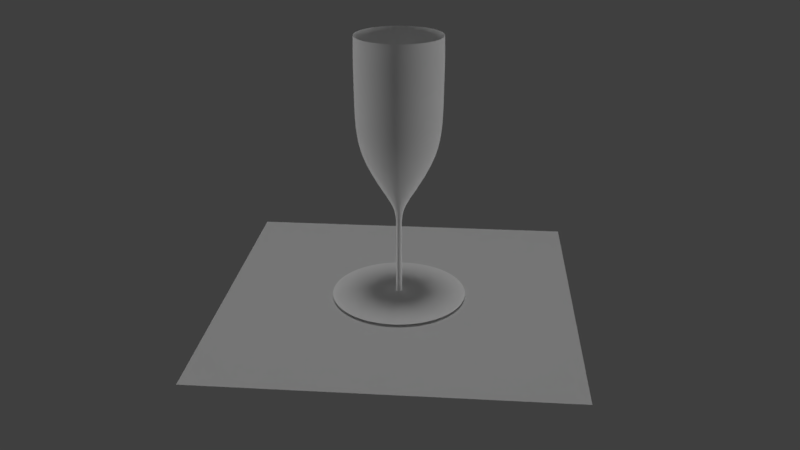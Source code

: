 # Source: Wine_glass.blend  (saved by Blender 2.79.0; exported with 4.5.12 LTS)
import bpy
from mathutils import Matrix  # noqa: F401  (used for matrix-valued properties, if any)

bpy.ops.wm.read_factory_settings(use_empty=True)
scene = bpy.context.scene
scene.name = 'Scene'

# ---- collections
col_collection_1 = bpy.data.collections.new('Collection 1'); scene.collection.children.link(col_collection_1)

# ---- materials (node trees are filled in below, after node groups)
mat_patterned_placemat = bpy.data.materials.new('Patterned Placemat')
mat_patterned_placemat.alpha_threshold = 0.0
mat_patterned_placemat.use_transparent_shadow = False
mat_patterned_placemat.roughness = 0.5
mat_glass = bpy.data.materials.new('Glass')
mat_glass.alpha_threshold = 0.0
mat_glass.use_transparent_shadow = False
mat_glass.diffuse_color = (1.0, 1.0, 1.0, 1.0)
mat_glass.roughness = 0.5

# ---- material node trees

# ---- world
world_world_001 = bpy.data.worlds.new('World.001'); scene.world = world_world_001
world_world_001.use_sun_shadow = False
world_world_001.sun_shadow_jitter_overblur = 0.0
world_world_001.cycles.sampling_method = 'MANUAL'

# ---- cameras
cam_camera = bpy.data.cameras.new('Camera')
cam_camera.clip_end = 100.0
cam_camera.lens = 35.0
cam_camera.sensor_width = 32.0
cam_camera.sensor_height = 18.0
cam_camera.ortho_scale = 7.314
cam_camera.dof.focus_distance = 0.0
cam_camera.dof.aperture_fstop = 128.0

# ---- lights
light_hemi_002 = bpy.data.lights.new('Hemi.002', 'SUN')
light_hemi_002.transmission_factor = 0.0
light_hemi_002.angle = 0.1993
light_hemi_002.energy = 0.5
light_hemi_002.shadow_buffer_clip_start = 0.5
light_hemi_002.shadow_soft_size = 0.1
light_hemi_002.shadow_cascade_max_distance = 1000.0
light_hemi_001 = bpy.data.lights.new('Hemi.001', 'SUN')
light_hemi_001.transmission_factor = 0.0
light_hemi_001.angle = 0.1993
light_hemi_001.energy = 0.5
light_hemi_001.shadow_buffer_clip_start = 0.5
light_hemi_001.shadow_soft_size = 0.1
light_hemi_001.shadow_cascade_max_distance = 1000.0
light_hemi = bpy.data.lights.new('Hemi', 'SUN')
light_hemi.transmission_factor = 0.0
light_hemi.angle = 0.1993
light_hemi.energy = 0.5
light_hemi.shadow_buffer_clip_start = 0.5
light_hemi.shadow_soft_size = 0.1
light_hemi.shadow_cascade_max_distance = 1000.0

# ---- meshes
me_plane_001 = bpy.data.meshes.new('Plane.001')
me_plane_001.from_pydata([(-0.571, -0.261, 0.5845), (0.5778, -0.261, 0.5845), (-0.571, -0.261, -0.5643), (0.5778, -0.261, -0.5643)], [], [(0, 1, 3, 2)])
_uv = me_plane_001.uv_layers.new(name='UVMap')
_uv.uv.foreach_set('vector', [0.0001001, 9.998e-05, 0.9999, 9.998e-05, 0.9999, 0.9999, 9.998e-05, 0.9999])
me_plane_001.materials.append(mat_patterned_placemat)
me_plane_001.use_remesh_preserve_volume = False
me_plane_001.use_remesh_preserve_attributes = False
me_plane_001.use_mirror_vertex_groups = False
me_plane_001.update()
me_plane = bpy.data.meshes.new('Plane')
me_plane.from_pydata([(0.2374, -0.2297, 6.722e-06), (0.0145, 0.07293, -0.0001031), (0.05772, 0.1389, -0.0001031), (0.1067, 0.2219, -0.0001031), (0.1429, 0.4646, -0.0001031), (-0.01806, -0.2412, -1.024e-05), (0.228, -0.2199, 0.05982), (0.2295, -0.2297, 0.06021), (0.01461, -0.2191, 0.002627), (0.01481, -0.2209, 0.002569), (0.01433, -0.1336, 0.00244), (0.01386, -0.06332, 0.002314), (0.01387, 0.01544, 0.002316), (0.01419, 0.07293, 0.002402), (0.05594, 0.1389, 0.01359), (0.1032, 0.2219, 0.02626), (0.13, 0.2943, 0.03342), (0.1382, 0.3816, 0.03563), (0.1382, 0.4646, 0.03563), (0.1403, 0.5604, 0.03618), (0.1382, 0.6328, 0.03563), (0.01559, -0.2269, 0.002888), (-0.01728, -0.2412, -0.005935), (0.205, -0.2199, 0.1156), (0.2063, -0.2297, 0.1163), (0.0136, -0.2191, 0.005068), (0.01381, -0.2209, 0.005065), (0.01338, -0.1336, 0.004816), (0.01296, -0.06332, 0.004572), (0.01296, 0.01544, 0.004577), (0.01325, 0.07293, 0.004744), (0.05068, 0.1389, 0.02635), (0.09309, 0.2219, 0.05084), (0.1171, 0.2943, 0.06467), (0.1244, 0.3816, 0.06893), (0.1244, 0.4646, 0.06893), (0.1263, 0.5604, 0.07), (0.1244, 0.6328, 0.06893), (0.01448, -0.2269, 0.005576), (-0.015, -0.2412, -0.01145), (0.1682, -0.2199, 0.1634), (0.1693, -0.2297, 0.1645), (0.01199, -0.2191, 0.007164), (0.01219, -0.2209, 0.007216), (0.01184, -0.1336, 0.006864), (0.0115, -0.06332, 0.006519), (0.0115, 0.01544, 0.006526), (0.01174, 0.07293, 0.006763), (0.0423, 0.1389, 0.03732), (0.07692, 0.2219, 0.07195), (0.09649, 0.2943, 0.09152), (0.1025, 0.3816, 0.09754), (0.1025, 0.4646, 0.09754), (0.104, 0.5604, 0.09904), (0.1025, 0.6328, 0.09754), (0.01271, -0.2269, 0.00788), (-0.01135, -0.2412, -0.01619), (0.1204, -0.2199, 0.2001), (0.1211, -0.2297, 0.2014), (0.009888, -0.2191, 0.008772), (0.01007, -0.2209, 0.008876), (0.009826, -0.1336, 0.008444), (0.009582, -0.06332, 0.008022), (0.009587, 0.01544, 0.008031), (0.009754, 0.07293, 0.00832), (0.03136, 0.1389, 0.04575), (0.05585, 0.2219, 0.08815), (0.06968, 0.2943, 0.1121), (0.07394, 0.3816, 0.1195), (0.07394, 0.4646, 0.1195), (0.07501, 0.5604, 0.1213), (0.07394, 0.6328, 0.1195), (0.0104, -0.2269, 0.00965), (-0.006609, -0.2412, -0.01983), (0.06464, -0.2199, 0.2232), (0.06502, -0.2297, 0.2247), (0.007445, -0.2191, 0.009782), (0.007598, -0.2209, 0.009931), (0.00747, -0.1336, 0.009449), (0.007344, -0.06332, 0.008979), (0.007346, 0.01544, 0.008988), (0.007433, 0.07293, 0.009311), (0.01862, 0.1389, 0.05106), (0.03129, 0.2219, 0.09835), (0.03845, 0.2943, 0.1251), (0.04066, 0.3816, 0.1333), (0.04066, 0.4646, 0.1333), (0.04121, 0.5604, 0.1354), (0.04066, 0.6328, 0.1333), (0.007708, -0.2269, 0.01076), (-0.001093, -0.2412, -0.02212), (0.004824, -0.2199, 0.2311), (0.004824, -0.2297, 0.2326), (0.004824, -0.2191, 0.01013), (0.004934, -0.2209, 0.01031), (0.004934, -0.1336, 0.00981), (0.004935, -0.06332, 0.009323), (0.004934, 0.01544, 0.009333), (0.004934, 0.07293, 0.009667), (0.004934, 0.1389, 0.05289), (0.004933, 0.2219, 0.1019), (0.004935, 0.2943, 0.1295), (0.004934, 0.3816, 0.138), (0.004935, 0.4646, 0.138), (0.004934, 0.5604, 0.1402), (0.004934, 0.6328, 0.138), (0.004823, -0.2269, 0.01114), (0.004831, -0.2412, -0.02289), (-0.05499, -0.2199, 0.2232), (-0.05537, -0.2297, 0.2247), (0.002204, -0.2191, 0.009779), (0.002263, -0.2209, 0.009984), (0.002392, -0.1336, 0.009503), (0.002519, -0.06332, 0.009033), (0.002515, 0.01544, 0.009042), (0.002429, 0.07293, 0.009364), (-0.008757, 0.1389, 0.05111), (-0.02143, 0.2219, 0.09841), (-0.02859, 0.2943, 0.1251), (-0.0308, 0.3816, 0.1334), (-0.0308, 0.4646, 0.1334), (-0.03135, 0.5604, 0.1354), (-0.0308, 0.6328, 0.1334), (0.001943, -0.2269, 0.01076), (0.01076, -0.2412, -0.02211), (-0.1107, -0.2199, 0.2001), (-0.1115, -0.2297, 0.2014), (-0.0002369, -0.2191, 0.008766), (-0.0002333, -0.2209, 0.008979), (1.611e-05, -0.1336, 0.008548), (0.00026, -0.06332, 0.008126), (0.0002545, 0.01544, 0.008134), (8.716e-05, 0.07293, 0.008423), (-0.02152, 0.1389, 0.04585), (-0.04601, 0.2219, 0.08826), (-0.05984, 0.2943, 0.1122), (-0.0641, 0.3816, 0.1196), (-0.0641, 0.4646, 0.1196), (-0.06516, 0.5604, 0.1214), (-0.0641, 0.6328, 0.1196), (-0.000749, -0.2269, 0.009649), (0.01628, -0.2412, -0.01983), (-0.1586, -0.2199, 0.1634), (-0.1596, -0.2297, 0.1645), (-0.002333, -0.2191, 0.007155), (-0.002385, -0.2209, 0.007362), (-0.002032, -0.1336, 0.00701), (-0.001688, -0.06332, 0.006666), (-0.001694, 0.01544, 0.006673), (-0.001932, 0.07293, 0.006908), (-0.03249, 0.1389, 0.03747), (-0.06712, 0.2219, 0.07209), (-0.08668, 0.2943, 0.09166), (-0.09271, 0.3816, 0.09768), (-0.09271, 0.4646, 0.09768), (-0.09421, 0.5604, 0.09919), (-0.09271, 0.6328, 0.09768), (-0.00305, -0.2269, 0.007873), (0.02102, -0.2412, -0.01619), (-0.1953, -0.2199, 0.1155), (-0.1966, -0.2297, 0.1163), (-0.003941, -0.2191, 0.005057), (-0.004043, -0.2209, 0.005244), (-0.003612, -0.1336, 0.004995), (-0.003191, -0.06332, 0.004752), (-0.003199, 0.01544, 0.004756), (-0.00349, 0.07293, 0.004923), (-0.04092, 0.1389, 0.02653), (-0.08332, 0.2219, 0.05101), (-0.1073, 0.2943, 0.06485), (-0.1147, 0.3816, 0.06911), (-0.1147, 0.4646, 0.06911), (-0.1165, 0.5604, 0.07017), (-0.1147, 0.6328, 0.06911), (-0.004819, -0.2269, 0.005565), (0.02466, -0.2412, -0.01145), (-0.2184, -0.2199, 0.05981), (-0.2198, -0.2297, 0.06019), (-0.00495, -0.2191, 0.002615), (-0.005098, -0.2209, 0.002768), (-0.004618, -0.1336, 0.00264), (-0.004148, -0.06332, 0.002514), (-0.004157, 0.01544, 0.002516), (-0.004481, 0.07293, 0.002601), (-0.04623, 0.1389, 0.01379), (-0.09352, 0.2219, 0.02646), (-0.1203, 0.2943, 0.03363), (-0.1285, 0.3816, 0.03583), (-0.1285, 0.4646, 0.03583), (-0.1305, 0.5604, 0.03638), (-0.1285, 0.6328, 0.03583), (-0.005931, -0.2269, 0.002877), (0.02695, -0.2412, -0.005917), (-0.2263, -0.2199, -6.186e-06), (-0.2278, -0.2297, -6.638e-06), (-0.005293, -0.2191, -6.186e-06), (-0.005477, -0.2209, 0.0001043), (-0.004979, -0.1336, 0.0001041), (-0.004492, -0.06332, 0.0001041), (-0.004501, 0.01544, 0.0001041), (-0.004836, 0.07293, 0.0001025), (-0.04806, 0.1389, 0.0001025), (-0.09702, 0.2219, 0.0001029), (-0.1247, 0.2943, 0.0001052), (-0.1332, 0.3816, 0.0001034), (-0.1332, 0.4646, 0.0001045), (-0.1353, 0.5604, 0.0001032), (-0.1332, 0.6328, 0.0001034), (-0.00631, -0.2269, -2.138e-06), (0.02772, -0.2412, 1.238e-06), (-0.2184, -0.2199, -0.05982), (-0.2198, -0.2297, -0.06021), (-0.004947, -0.2191, -0.002626), (-0.005152, -0.2209, -0.002567), (-0.00467, -0.1336, -0.002438), (-0.004202, -0.06332, -0.002313), (-0.00421, 0.01544, -0.002315), (-0.004534, 0.07293, -0.002403), (-0.04628, 0.1389, -0.01359), (-0.09358, 0.2219, -0.02626), (-0.1203, 0.2943, -0.03342), (-0.1285, 0.3816, -0.03563), (-0.1285, 0.4646, -0.03563), (-0.1306, 0.5604, -0.03618), (-0.1285, 0.6328, -0.03563), (-0.005928, -0.2269, -0.002889), (0.02694, -0.2412, 0.005934), (-0.1953, -0.2199, -0.1156), (-0.1966, -0.2297, -0.1163), (-0.003934, -0.2191, -0.005067), (-0.004148, -0.2209, -0.005063), (-0.003716, -0.1336, -0.004815), (-0.003295, -0.06332, -0.004572), (-0.003302, 0.01544, -0.004576), (-0.003592, 0.07293, -0.004745), (-0.04102, 0.1389, -0.02635), (-0.08343, 0.2219, -0.05084), (-0.1074, 0.2943, -0.06467), (-0.1148, 0.3816, -0.06893), (-0.1148, 0.4646, -0.06893), (-0.1166, 0.5604, -0.07), (-0.1148, 0.6328, -0.06893), (-0.004814, -0.2269, -0.005574), (0.02466, -0.2412, 0.01145), (-0.1586, -0.2199, -0.1634), (-0.1596, -0.2297, -0.1645), (-0.002323, -0.2191, -0.007163), (-0.002531, -0.2209, -0.007215), (-0.002178, -0.1336, -0.006862), (-0.001835, -0.06332, -0.006519), (-0.001842, 0.01544, -0.006525), (-0.002077, 0.07293, -0.006764), (-0.03264, 0.1389, -0.03732), (-0.06726, 0.2219, -0.07195), (-0.08683, 0.2943, -0.09151), (-0.09285, 0.3816, -0.09754), (-0.09285, 0.4646, -0.09754), (-0.09436, 0.5604, -0.09904), (-0.09285, 0.6328, -0.09754), (-0.003042, -0.2269, -0.00788), (0.02102, -0.2412, 0.01619), (-0.1107, -0.2199, -0.2001), (-0.1115, -0.2297, -0.2014), (-0.0002261, -0.2191, -0.008771), (-0.0004133, -0.2209, -0.008874), (-0.0001629, -0.1336, -0.008443), (7.905e-05, -0.06332, -0.008023), (7.452e-05, 0.01544, -0.00803), (-9.094e-05, 0.07293, -0.008321), (-0.0217, 0.1389, -0.04575), (-0.04618, 0.2219, -0.08815), (-0.06002, 0.2943, -0.1121), (-0.06428, 0.3816, -0.1195), (-0.06428, 0.4646, -0.1195), (-0.06534, 0.5604, -0.1213), (-0.06428, 0.6328, -0.1195), (-0.0007373, -0.2269, -0.00965), (0.00483, -0.2269, -2.363e-06), (0.01628, -0.2412, 0.01983), (-0.05497, -0.2199, -0.2232), (-0.05536, -0.2297, -0.2247), (0.002217, -0.2191, -0.009781), (0.002062, -0.2209, -0.009929), (0.002192, -0.1336, -0.009448), (0.002318, -0.06332, -0.008979), (0.002316, 0.01544, -0.008987), (0.00223, 0.07293, -0.009312), (-0.008956, 0.1389, -0.05106), (-0.02163, 0.2219, -0.09835), (-0.02879, 0.2943, -0.1251), (-0.031, 0.3816, -0.1333), (-0.031, 0.4646, -0.1333), (-0.03155, 0.5604, -0.1354), (-0.031, 0.6328, -0.1333), (0.001953, -0.2269, -0.01076), (0.01075, -0.2412, 0.02211), (0.004838, -0.2199, -0.2311), (0.004839, -0.2297, -0.2326), (0.004837, -0.2191, -0.01012), (0.004726, -0.2209, -0.01031), (0.004727, -0.1336, -0.009809), (0.004728, -0.06332, -0.009324), (0.004728, 0.01544, -0.009332), (0.004729, 0.07293, -0.009667), (0.004729, 0.1389, -0.05289), (0.004729, 0.2219, -0.1018), (0.004727, 0.2943, -0.1295), (0.004728, 0.3816, -0.138), (0.004726, 0.4646, -0.138), (0.004728, 0.5604, -0.1402), (0.004728, 0.6328, -0.138), (0.004832, -0.2269, -0.01114), (0.004821, -0.2412, 0.02289), (0.06465, -0.2199, -0.2232), (0.06504, -0.2297, -0.2247), (0.007457, -0.2191, -0.009778), (0.007398, -0.2209, -0.009984), (0.007269, -0.1336, -0.009502), (0.007145, -0.06332, -0.009033), (0.007146, 0.01544, -0.009041), (0.007234, 0.07293, -0.009364), (0.01842, 0.1389, -0.05111), (0.03109, 0.2219, -0.09841), (0.03825, 0.2943, -0.1251), (0.04046, 0.3816, -0.1334), (0.04046, 0.4646, -0.1334), (0.04101, 0.5604, -0.1354), (0.04046, 0.6328, -0.1334), (0.00772, -0.2269, -0.01076), (-0.001104, -0.2412, 0.02211), (0.1204, -0.2199, -0.2001), (0.1211, -0.2297, -0.2014), (0.009898, -0.2191, -0.008765), (0.009893, -0.2209, -0.008979), (0.009645, -0.1336, -0.008547), (0.009404, -0.06332, -0.008126), (0.009407, 0.01544, -0.008134), (0.009575, 0.07293, -0.008423), (0.03119, 0.1389, -0.04585), (0.05567, 0.2219, -0.08826), (0.0695, 0.2943, -0.1122), (0.07376, 0.3816, -0.1196), (0.07376, 0.4646, -0.1196), (0.07483, 0.5604, -0.1214), (0.07376, 0.6328, -0.1196), (0.0104, -0.2269, -0.009644), (-0.006623, -0.2412, 0.01982), (0.1682, -0.2199, -0.1634), (0.1693, -0.2297, -0.1645), (0.01199, -0.2191, -0.007155), (0.01205, -0.2209, -0.007363), (0.01169, -0.1336, -0.00701), (0.01135, -0.06332, -0.006666), (0.01136, 0.01544, -0.006672), (0.01159, 0.07293, -0.006909), (0.04216, 0.1389, -0.03747), (0.07678, 0.2219, -0.07209), (0.09634, 0.2943, -0.09166), (0.1024, 0.3816, -0.09768), (0.1024, 0.4646, -0.09769), (0.1039, 0.5604, -0.09919), (0.1024, 0.6328, -0.09768), (0.01271, -0.2269, -0.007877), (-0.01136, -0.2412, 0.01619), (0.205, -0.2199, -0.1155), (0.2063, -0.2297, -0.1163), (0.0136, -0.2191, -0.005058), (0.01371, -0.2209, -0.005245), (0.01327, -0.1336, -0.004995), (0.01285, -0.06332, -0.004751), (0.01286, 0.01544, -0.004756), (0.01315, 0.07293, -0.004923), (0.05058, 0.1389, -0.02653), (0.09298, 0.2219, -0.05101), (0.1169, 0.2943, -0.06485), (0.1243, 0.3816, -0.06911), (0.1243, 0.4646, -0.06911), (0.1262, 0.5604, -0.07018), (0.1243, 0.6328, -0.06911), (0.01448, -0.2269, -0.005569), (-0.015, -0.2412, 0.01145), (0.2281, -0.2199, -0.05981), (0.2295, -0.2297, -0.06019), (0.01461, -0.2191, -0.002615), (0.01476, -0.2209, -0.002769), (0.01428, -0.1336, -0.00264), (0.01381, -0.06332, -0.002513), (0.01382, 0.01544, -0.002516), (0.01414, 0.07293, -0.002602), (0.05589, 0.1389, -0.01379), (0.1032, 0.2219, -0.02646), (0.1299, 0.2943, -0.03362), (0.1381, 0.3816, -0.03583), (0.1381, 0.4646, -0.03583), (0.1402, 0.5604, -0.03638), (0.1381, 0.6328, -0.03583), (0.01559, -0.2269, -0.002881), (-0.01729, -0.2412, 0.00592), (0.2359, -0.2199, 5.515e-06), (0.01496, -0.2191, 5.29e-06), (0.01514, -0.2209, -0.0001052), (0.01464, -0.1336, -0.000105), (0.01416, -0.06332, -0.0001036), (0.01416, 0.01544, -0.0001045), (0.1344, 0.2943, -0.0001045), (0.1429, 0.3816, -0.0001032), (0.145, 0.5604, -0.0001034), (0.1429, 0.6328, -0.0001032), (0.01597, -0.2269, 2.138e-06), (0.01457, -0.1772, 0.002504), (0.01359, -0.1772, 0.00494), (0.01202, -0.1772, 0.00704), (0.00995, -0.1772, 0.00866), (0.007534, -0.1772, 0.00969), (0.004934, -0.1772, 0.01006), (0.002327, -0.1772, 0.009743), (-0.0001086, -0.1772, 0.008763), (-0.002208, -0.1772, 0.007186), (-0.003828, -0.1772, 0.005119), (-0.004858, -0.1772, 0.002704), (-0.005228, -0.1772, 0.0001042), (-0.004911, -0.1772, -0.002503), (-0.003932, -0.1772, -0.004939), (-0.002355, -0.1772, -0.007039), (-0.0002881, -0.1772, -0.008659), (0.002127, -0.1772, -0.009688), (0.004727, -0.1772, -0.01006), (0.007333, -0.1772, -0.009743), (0.009769, -0.1772, -0.008763), (0.01187, -0.1772, -0.007186), (0.01349, -0.1772, -0.00512), (0.01452, -0.1772, -0.002705), (0.01489, -0.1772, -0.0001051)], [(22, 5), (175, 158), (22, 39), (39, 56), (56, 73), (73, 90), (90, 107), (107, 124), (124, 141), (141, 158), (175, 192), (192, 209), (209, 226), (226, 243), (243, 260), (260, 278), (278, 295), (295, 312), (312, 329), (329, 346), (346, 363), (363, 380), (380, 397), (397, 5)], [(405, 4, 18, 17), (4, 406, 19, 18), (406, 407, 20, 19), (277, 408, 21), (0, 398, 6, 7), (408, 0, 7, 21), (398, 399, 8, 6), (432, 401, 10, 409), (401, 402, 11, 10), (402, 403, 12, 11), (403, 1, 13, 12), (1, 2, 14, 13), (2, 3, 15, 14), (3, 404, 16, 15), (404, 405, 17, 16), (21, 7, 24, 38), (6, 8, 25, 23), (409, 10, 27, 410), (10, 11, 28, 27), (11, 12, 29, 28), (12, 13, 30, 29), (13, 14, 31, 30), (14, 15, 32, 31), (15, 16, 33, 32), (16, 17, 34, 33), (17, 18, 35, 34), (18, 19, 36, 35), (19, 20, 37, 36), (277, 21, 38), (7, 6, 23, 24), (28, 29, 46, 45), (29, 30, 47, 46), (30, 31, 48, 47), (31, 32, 49, 48), (32, 33, 50, 49), (33, 34, 51, 50), (34, 35, 52, 51), (35, 36, 53, 52), (36, 37, 54, 53), (277, 38, 55), (24, 23, 40, 41), (38, 24, 41, 55), (23, 25, 42, 40), (410, 27, 44, 411), (27, 28, 45, 44), (49, 50, 67, 66), (50, 51, 68, 67), (51, 52, 69, 68), (52, 53, 70, 69), (53, 54, 71, 70), (277, 55, 72), (41, 40, 57, 58), (55, 41, 58, 72), (40, 42, 59, 57), (411, 44, 61, 412), (44, 45, 62, 61), (45, 46, 63, 62), (46, 47, 64, 63), (47, 48, 65, 64), (48, 49, 66, 65), (70, 71, 88, 87), (277, 72, 89), (58, 57, 74, 75), (72, 58, 75, 89), (57, 59, 76, 74), (412, 61, 78, 413), (61, 62, 79, 78), (62, 63, 80, 79), (63, 64, 81, 80), (64, 65, 82, 81), (65, 66, 83, 82), (66, 67, 84, 83), (67, 68, 85, 84), (68, 69, 86, 85), (69, 70, 87, 86), (277, 89, 106), (75, 74, 91, 92), (89, 75, 92, 106), (74, 76, 93, 91), (413, 78, 95, 414), (78, 79, 96, 95), (79, 80, 97, 96), (80, 81, 98, 97), (81, 82, 99, 98), (82, 83, 100, 99), (83, 84, 101, 100), (84, 85, 102, 101), (85, 86, 103, 102), (86, 87, 104, 103), (87, 88, 105, 104), (277, 106, 123), (92, 91, 108, 109), (106, 92, 109, 123), (91, 93, 110, 108), (414, 95, 112, 415), (95, 96, 113, 112), (96, 97, 114, 113), (97, 98, 115, 114), (98, 99, 116, 115), (99, 100, 117, 116), (100, 101, 118, 117), (101, 102, 119, 118), (102, 103, 120, 119), (103, 104, 121, 120), (104, 105, 122, 121), (109, 108, 125, 126), (123, 109, 126, 140), (108, 110, 127, 125), (415, 112, 129, 416), (112, 113, 130, 129), (113, 114, 131, 130), (114, 115, 132, 131), (115, 116, 133, 132), (116, 117, 134, 133), (117, 118, 135, 134), (118, 119, 136, 135), (119, 120, 137, 136), (120, 121, 138, 137), (121, 122, 139, 138), (277, 123, 140), (416, 129, 146, 417), (129, 130, 147, 146), (130, 131, 148, 147), (131, 132, 149, 148), (132, 133, 150, 149), (133, 134, 151, 150), (134, 135, 152, 151), (135, 136, 153, 152), (136, 137, 154, 153), (137, 138, 155, 154), (138, 139, 156, 155), (277, 140, 157), (126, 125, 142, 143), (140, 126, 143, 157), (125, 127, 144, 142), (149, 150, 167, 166), (150, 151, 168, 167), (151, 152, 169, 168), (152, 153, 170, 169), (153, 154, 171, 170), (154, 155, 172, 171), (155, 156, 173, 172), (277, 157, 174), (143, 142, 159, 160), (157, 143, 160, 174), (142, 144, 161, 159), (417, 146, 163, 418), (146, 147, 164, 163), (147, 148, 165, 164), (148, 149, 166, 165), (170, 171, 188, 187), (171, 172, 189, 188), (172, 173, 190, 189), (277, 174, 191), (160, 159, 176, 177), (174, 160, 177, 191), (159, 161, 178, 176), (418, 163, 180, 419), (163, 164, 181, 180), (164, 165, 182, 181), (165, 166, 183, 182), (166, 167, 184, 183), (167, 168, 185, 184), (168, 169, 186, 185), (169, 170, 187, 186), (277, 191, 208), (177, 176, 193, 194), (191, 177, 194, 208), (176, 178, 195, 193), (419, 180, 197, 420), (180, 181, 198, 197), (181, 182, 199, 198), (182, 183, 200, 199), (183, 184, 201, 200), (184, 185, 202, 201), (185, 186, 203, 202), (186, 187, 204, 203), (187, 188, 205, 204), (188, 189, 206, 205), (189, 190, 207, 206), (277, 208, 225), (194, 193, 210, 211), (208, 194, 211, 225), (193, 195, 212, 210), (420, 197, 214, 421), (197, 198, 215, 214), (198, 199, 216, 215), (199, 200, 217, 216), (200, 201, 218, 217), (201, 202, 219, 218), (202, 203, 220, 219), (203, 204, 221, 220), (204, 205, 222, 221), (205, 206, 223, 222), (206, 207, 224, 223), (211, 210, 227, 228), (225, 211, 228, 242), (210, 212, 229, 227), (421, 214, 231, 422), (214, 215, 232, 231), (215, 216, 233, 232), (216, 217, 234, 233), (217, 218, 235, 234), (218, 219, 236, 235), (219, 220, 237, 236), (220, 221, 238, 237), (221, 222, 239, 238), (222, 223, 240, 239), (223, 224, 241, 240), (277, 225, 242), (277, 242, 259), (228, 227, 244, 245), (242, 228, 245, 259), (227, 229, 246, 244), (422, 231, 248, 423), (231, 232, 249, 248), (232, 233, 250, 249), (233, 234, 251, 250), (234, 235, 252, 251), (235, 236, 253, 252), (236, 237, 254, 253), (237, 238, 255, 254), (238, 239, 256, 255), (239, 240, 257, 256), (240, 241, 258, 257), (277, 259, 276), (245, 244, 261, 262), (259, 245, 262, 276), (244, 246, 263, 261), (423, 248, 265, 424), (248, 249, 266, 265), (249, 250, 267, 266), (250, 251, 268, 267), (251, 252, 269, 268), (252, 253, 270, 269), (253, 254, 271, 270), (254, 255, 272, 271), (255, 256, 273, 272), (256, 257, 274, 273), (257, 258, 275, 274), (262, 261, 279, 280), (276, 262, 280, 294), (261, 263, 281, 279), (424, 265, 283, 425), (265, 266, 284, 283), (266, 267, 285, 284), (267, 268, 286, 285), (268, 269, 287, 286), (269, 270, 288, 287), (270, 271, 289, 288), (271, 272, 290, 289), (272, 273, 291, 290), (273, 274, 292, 291), (274, 275, 293, 292), (277, 276, 294), (280, 279, 296, 297), (294, 280, 297, 311), (279, 281, 298, 296), (425, 283, 300, 426), (283, 284, 301, 300), (284, 285, 302, 301), (285, 286, 303, 302), (286, 287, 304, 303), (287, 288, 305, 304), (288, 289, 306, 305), (289, 290, 307, 306), (290, 291, 308, 307), (291, 292, 309, 308), (292, 293, 310, 309), (277, 294, 311), (426, 300, 317, 427), (300, 301, 318, 317), (301, 302, 319, 318), (302, 303, 320, 319), (303, 304, 321, 320), (304, 305, 322, 321), (305, 306, 323, 322), (306, 307, 324, 323), (307, 308, 325, 324), (308, 309, 326, 325), (309, 310, 327, 326), (277, 311, 328), (297, 296, 313, 314), (311, 297, 314, 328), (296, 298, 315, 313), (320, 321, 338, 337), (321, 322, 339, 338), (322, 323, 340, 339), (323, 324, 341, 340), (324, 325, 342, 341), (325, 326, 343, 342), (326, 327, 344, 343), (277, 328, 345), (314, 313, 330, 331), (328, 314, 331, 345), (313, 315, 332, 330), (427, 317, 334, 428), (317, 318, 335, 334), (318, 319, 336, 335), (319, 320, 337, 336), (341, 342, 359, 358), (342, 343, 360, 359), (343, 344, 361, 360), (277, 345, 362), (331, 330, 347, 348), (345, 331, 348, 362), (330, 332, 349, 347), (428, 334, 351, 429), (334, 335, 352, 351), (335, 336, 353, 352), (336, 337, 354, 353), (337, 338, 355, 354), (338, 339, 356, 355), (339, 340, 357, 356), (340, 341, 358, 357), (277, 362, 379), (348, 347, 364, 365), (362, 348, 365, 379), (347, 349, 366, 364), (429, 351, 368, 430), (351, 352, 369, 368), (352, 353, 370, 369), (353, 354, 371, 370), (354, 355, 372, 371), (355, 356, 373, 372), (356, 357, 374, 373), (357, 358, 375, 374), (358, 359, 376, 375), (359, 360, 377, 376), (360, 361, 378, 377), (277, 379, 396), (365, 364, 381, 382), (379, 365, 382, 396), (364, 366, 383, 381), (430, 368, 385, 431), (368, 369, 386, 385), (369, 370, 387, 386), (370, 371, 388, 387), (371, 372, 389, 388), (372, 373, 390, 389), (373, 374, 391, 390), (374, 375, 392, 391), (375, 376, 393, 392), (376, 377, 394, 393), (377, 378, 395, 394), (382, 381, 398, 0), (396, 382, 0, 408), (381, 383, 399, 398), (431, 385, 401, 432), (385, 386, 402, 401), (386, 387, 403, 402), (387, 388, 1, 403), (388, 389, 2, 1), (389, 390, 3, 2), (390, 391, 404, 3), (391, 392, 405, 404), (392, 393, 4, 405), (393, 394, 406, 4), (394, 395, 407, 406), (277, 396, 408), (384, 431, 432, 400), (367, 430, 431, 384), (350, 429, 430, 367), (333, 428, 429, 350), (316, 427, 428, 333), (299, 426, 427, 316), (282, 425, 426, 299), (264, 424, 425, 282), (247, 423, 424, 264), (230, 422, 423, 247), (213, 421, 422, 230), (196, 420, 421, 213), (179, 419, 420, 196), (162, 418, 419, 179), (145, 417, 418, 162), (128, 416, 417, 145), (111, 415, 416, 128), (94, 414, 415, 111), (77, 413, 414, 94), (60, 412, 413, 77), (43, 411, 412, 60), (26, 410, 411, 43), (9, 409, 410, 26), (400, 432, 409, 9)])
me_plane.materials.append(mat_glass)
me_plane.use_remesh_preserve_volume = False
me_plane.use_remesh_preserve_attributes = False
me_plane.use_mirror_vertex_groups = False
me_plane.update()

# ---- objects
ob_hemi_002 = bpy.data.objects.new('Hemi.002', light_hemi_002)
ob_hemi_001 = bpy.data.objects.new('Hemi.001', light_hemi_001)
ob_hemi = bpy.data.objects.new('Hemi', light_hemi)
ob_tile = bpy.data.objects.new('Tile', me_plane_001)
ob_wine_glass = bpy.data.objects.new('Wine glass', me_plane)
ob_camera = bpy.data.objects.new('Camera', cam_camera)

# ---- transforms, parenting, visibility, modifiers, constraints
ob_hemi_002.location = (7.163, -1.523, -0.7635)
ob_hemi_002.rotation_euler = (1.528e-05, -1.562, -1.542e-05)
ob_hemi_002.lineart.crease_threshold = 0.0
ob_hemi_001.location = (3.89, -1.523, -0.7269)
ob_hemi_001.lineart.crease_threshold = 0.0
ob_hemi.location = (1.391, -1.523, -0.7798)
ob_hemi.rotation_euler = (1.758e-05, -4.72, 1.772e-05)
ob_hemi.lineart.crease_threshold = 0.0
ob_tile.location = (2.673, 8.896e-07, 0.3665)
ob_tile.rotation_euler = (1.571, 0.0, 0.0)
ob_tile.scale = (0.9868, 0.9868, 0.9868)
ob_tile.lineart.crease_threshold = 0.0
ob_wine_glass.location = (2.673, 8.896e-07, 0.3407)
ob_wine_glass.rotation_euler = (1.571, 0.0, 0.0)
ob_wine_glass.scale = (0.9868, 0.9868, 0.9868)
ob_wine_glass.lineart.crease_threshold = 0.0
_m = ob_wine_glass.modifiers.new('Subsurf', 'SUBSURF')
_m.uv_smooth = 'PRESERVE_CORNERS'
_m.levels = 3
_m.render_levels = 3
_m.show_only_control_edges = False
ob_camera.location = (2.896, -2.553, 1.481)
ob_camera.rotation_euler = (1.158, 2.021e-07, 0.084)
ob_camera.lock_rotations_4d = False
ob_camera.empty_display_type = 'ARROWS'
ob_camera.color = (0.0, 0.0, 0.0, 0.0)
ob_camera.display_type = 'WIRE'
ob_camera.lineart.crease_threshold = 0.0

# ---- collection membership
col_collection_1.objects.link(ob_hemi_002)
col_collection_1.objects.link(ob_hemi_001)
col_collection_1.objects.link(ob_hemi)
col_collection_1.objects.link(ob_tile)
col_collection_1.objects.link(ob_wine_glass)
col_collection_1.objects.link(ob_camera)

# ---- scene / render settings (as saved in the file)
scene.camera = ob_camera
scene.frame_start = 1; scene.frame_end = 250; scene.frame_set(1)
scene.render.engine = 'BLENDER_EEVEE_NEXT'
scene.render.resolution_percentage = 50
scene.render.dither_intensity = 0.0
scene.cycles.use_denoising = False
scene.cycles.samples = 128
scene.cycles.sampling_pattern = 'TABULATED_SOBOL'
scene.cycles.use_adaptive_sampling = False
scene.cycles.use_light_tree = False
scene.cycles.blur_glossy = 0.0
scene.cycles.sample_clamp_indirect = 0.0
scene.view_settings.view_transform = 'Standard'
bpy.context.view_layer.update()
